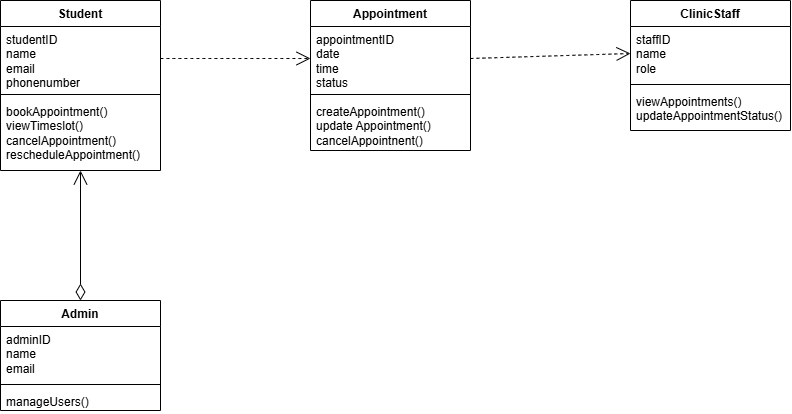

The diagram above was exported from draw.io. Its source (the exported page's mxGraphModel, read from the mxfile embedded in the PNG):
<mxGraphModel dx="854" dy="432" grid="1" gridSize="10" guides="1" tooltips="1" connect="1" arrows="1" fold="1" page="1" pageScale="1" pageWidth="583" pageHeight="413" math="0" shadow="0">
  <root>
    <mxCell id="0" />
    <mxCell id="1" parent="0" />
    <mxCell id="AU4tfbyxXuwFabuwY5z0-17" parent="1" style="swimlane;fontStyle=1;align=center;verticalAlign=top;childLayout=stackLayout;horizontal=1;startSize=26;horizontalStack=0;resizeParent=1;resizeParentMax=0;resizeLast=0;collapsible=1;marginBottom=0;whiteSpace=wrap;html=1;" value="Student" vertex="1">
      <mxGeometry height="170" width="160" x="30" y="60" as="geometry" />
    </mxCell>
    <mxCell id="AU4tfbyxXuwFabuwY5z0-18" parent="AU4tfbyxXuwFabuwY5z0-17" style="text;strokeColor=none;fillColor=none;align=left;verticalAlign=top;spacingLeft=4;spacingRight=4;overflow=hidden;rotatable=0;points=[[0,0.5],[1,0.5]];portConstraint=eastwest;whiteSpace=wrap;html=1;" value="studentID&lt;div&gt;name&lt;/div&gt;&lt;div&gt;email&lt;/div&gt;&lt;div&gt;phonenumber&lt;/div&gt;&lt;div&gt;&lt;br&gt;&lt;/div&gt;" vertex="1">
      <mxGeometry height="64" width="160" y="26" as="geometry" />
    </mxCell>
    <mxCell id="AU4tfbyxXuwFabuwY5z0-19" parent="AU4tfbyxXuwFabuwY5z0-17" style="line;strokeWidth=1;fillColor=none;align=left;verticalAlign=middle;spacingTop=-1;spacingLeft=3;spacingRight=3;rotatable=0;labelPosition=right;points=[];portConstraint=eastwest;strokeColor=inherit;" value="" vertex="1">
      <mxGeometry height="8" width="160" y="90" as="geometry" />
    </mxCell>
    <mxCell id="AU4tfbyxXuwFabuwY5z0-20" parent="AU4tfbyxXuwFabuwY5z0-17" style="text;strokeColor=none;fillColor=none;align=left;verticalAlign=top;spacingLeft=4;spacingRight=4;overflow=hidden;rotatable=0;points=[[0,0.5],[1,0.5]];portConstraint=eastwest;whiteSpace=wrap;html=1;" value="bookAppointment()&lt;div&gt;viewTimeslot()&lt;/div&gt;&lt;div&gt;cancelAppointment()&lt;/div&gt;&lt;div&gt;rescheduleAppointment()&lt;/div&gt;" vertex="1">
      <mxGeometry height="72" width="160" y="98" as="geometry" />
    </mxCell>
    <mxCell id="AU4tfbyxXuwFabuwY5z0-21" parent="1" style="swimlane;fontStyle=1;align=center;verticalAlign=top;childLayout=stackLayout;horizontal=1;startSize=26;horizontalStack=0;resizeParent=1;resizeParentMax=0;resizeLast=0;collapsible=1;marginBottom=0;whiteSpace=wrap;html=1;" value="Appointment" vertex="1">
      <mxGeometry height="150" width="160" x="340" y="60" as="geometry" />
    </mxCell>
    <mxCell id="AU4tfbyxXuwFabuwY5z0-22" parent="AU4tfbyxXuwFabuwY5z0-21" style="text;strokeColor=none;fillColor=none;align=left;verticalAlign=top;spacingLeft=4;spacingRight=4;overflow=hidden;rotatable=0;points=[[0,0.5],[1,0.5]];portConstraint=eastwest;whiteSpace=wrap;html=1;" value="appointmentID&lt;div&gt;date&lt;/div&gt;&lt;div&gt;time&lt;/div&gt;&lt;div&gt;status&lt;/div&gt;" vertex="1">
      <mxGeometry height="64" width="160" y="26" as="geometry" />
    </mxCell>
    <mxCell id="AU4tfbyxXuwFabuwY5z0-23" parent="AU4tfbyxXuwFabuwY5z0-21" style="line;strokeWidth=1;fillColor=none;align=left;verticalAlign=middle;spacingTop=-1;spacingLeft=3;spacingRight=3;rotatable=0;labelPosition=right;points=[];portConstraint=eastwest;strokeColor=inherit;" value="" vertex="1">
      <mxGeometry height="8" width="160" y="90" as="geometry" />
    </mxCell>
    <mxCell id="AU4tfbyxXuwFabuwY5z0-24" parent="AU4tfbyxXuwFabuwY5z0-21" style="text;strokeColor=none;fillColor=none;align=left;verticalAlign=top;spacingLeft=4;spacingRight=4;overflow=hidden;rotatable=0;points=[[0,0.5],[1,0.5]];portConstraint=eastwest;whiteSpace=wrap;html=1;" value="createAppointment()&lt;div&gt;update Appointment()&lt;/div&gt;&lt;div&gt;cancelAppointnent()&lt;/div&gt;&lt;div&gt;&lt;br&gt;&lt;/div&gt;" vertex="1">
      <mxGeometry height="52" width="160" y="98" as="geometry" />
    </mxCell>
    <mxCell id="AU4tfbyxXuwFabuwY5z0-33" parent="1" style="swimlane;fontStyle=1;align=center;verticalAlign=top;childLayout=stackLayout;horizontal=1;startSize=26;horizontalStack=0;resizeParent=1;resizeParentMax=0;resizeLast=0;collapsible=1;marginBottom=0;whiteSpace=wrap;html=1;" value="ClinicStaff" vertex="1">
      <mxGeometry height="130" width="160" x="660" y="60" as="geometry" />
    </mxCell>
    <mxCell id="AU4tfbyxXuwFabuwY5z0-34" parent="AU4tfbyxXuwFabuwY5z0-33" style="text;strokeColor=none;fillColor=none;align=left;verticalAlign=top;spacingLeft=4;spacingRight=4;overflow=hidden;rotatable=0;points=[[0,0.5],[1,0.5]];portConstraint=eastwest;whiteSpace=wrap;html=1;" value="staffID&lt;div&gt;name&lt;/div&gt;&lt;div&gt;role&lt;br&gt;&lt;div&gt;&lt;br&gt;&lt;/div&gt;&lt;/div&gt;" vertex="1">
      <mxGeometry height="54" width="160" y="26" as="geometry" />
    </mxCell>
    <mxCell id="AU4tfbyxXuwFabuwY5z0-35" parent="AU4tfbyxXuwFabuwY5z0-33" style="line;strokeWidth=1;fillColor=none;align=left;verticalAlign=middle;spacingTop=-1;spacingLeft=3;spacingRight=3;rotatable=0;labelPosition=right;points=[];portConstraint=eastwest;strokeColor=inherit;" value="" vertex="1">
      <mxGeometry height="8" width="160" y="80" as="geometry" />
    </mxCell>
    <mxCell id="AU4tfbyxXuwFabuwY5z0-36" parent="AU4tfbyxXuwFabuwY5z0-33" style="text;strokeColor=none;fillColor=none;align=left;verticalAlign=top;spacingLeft=4;spacingRight=4;overflow=hidden;rotatable=0;points=[[0,0.5],[1,0.5]];portConstraint=eastwest;whiteSpace=wrap;html=1;" value="viewAppointments()&lt;div&gt;updateAppointmentStatus()&lt;/div&gt;" vertex="1">
      <mxGeometry height="42" width="160" y="88" as="geometry" />
    </mxCell>
    <mxCell id="AU4tfbyxXuwFabuwY5z0-42" parent="1" style="swimlane;fontStyle=1;align=center;verticalAlign=top;childLayout=stackLayout;horizontal=1;startSize=26;horizontalStack=0;resizeParent=1;resizeParentMax=0;resizeLast=0;collapsible=1;marginBottom=0;whiteSpace=wrap;html=1;" value="Admin" vertex="1">
      <mxGeometry height="110" width="160" x="30" y="360" as="geometry" />
    </mxCell>
    <mxCell id="AU4tfbyxXuwFabuwY5z0-43" parent="AU4tfbyxXuwFabuwY5z0-42" style="text;strokeColor=none;fillColor=none;align=left;verticalAlign=top;spacingLeft=4;spacingRight=4;overflow=hidden;rotatable=0;points=[[0,0.5],[1,0.5]];portConstraint=eastwest;whiteSpace=wrap;html=1;" value="adminID&lt;div&gt;name&lt;/div&gt;&lt;div&gt;email&lt;/div&gt;" vertex="1">
      <mxGeometry height="54" width="160" y="26" as="geometry" />
    </mxCell>
    <mxCell id="AU4tfbyxXuwFabuwY5z0-44" parent="AU4tfbyxXuwFabuwY5z0-42" style="line;strokeWidth=1;fillColor=none;align=left;verticalAlign=middle;spacingTop=-1;spacingLeft=3;spacingRight=3;rotatable=0;labelPosition=right;points=[];portConstraint=eastwest;strokeColor=inherit;" value="" vertex="1">
      <mxGeometry height="8" width="160" y="80" as="geometry" />
    </mxCell>
    <mxCell id="AU4tfbyxXuwFabuwY5z0-45" parent="AU4tfbyxXuwFabuwY5z0-42" style="text;strokeColor=none;fillColor=none;align=left;verticalAlign=top;spacingLeft=4;spacingRight=4;overflow=hidden;rotatable=0;points=[[0,0.5],[1,0.5]];portConstraint=eastwest;whiteSpace=wrap;html=1;" value="manageUsers()" vertex="1">
      <mxGeometry height="22" width="160" y="88" as="geometry" />
    </mxCell>
    <mxCell id="AU4tfbyxXuwFabuwY5z0-49" edge="1" parent="1" source="AU4tfbyxXuwFabuwY5z0-18" style="endArrow=open;endSize=12;dashed=1;html=1;rounded=0;fontSize=12;curved=1;exitX=1;exitY=0.5;exitDx=0;exitDy=0;entryX=0;entryY=0.5;entryDx=0;entryDy=0;" target="AU4tfbyxXuwFabuwY5z0-22" value="">
      <mxGeometry relative="1" width="160" as="geometry">
        <mxPoint x="190" y="120" as="sourcePoint" />
        <mxPoint x="330" y="120" as="targetPoint" />
      </mxGeometry>
    </mxCell>
    <mxCell id="AU4tfbyxXuwFabuwY5z0-54" edge="1" parent="1" source="AU4tfbyxXuwFabuwY5z0-22" style="endArrow=open;endSize=12;dashed=1;html=1;rounded=0;fontSize=12;curved=1;exitX=1;exitY=0.5;exitDx=0;exitDy=0;entryX=0;entryY=0.5;entryDx=0;entryDy=0;" target="AU4tfbyxXuwFabuwY5z0-34" value="">
      <mxGeometry relative="1" width="160" as="geometry">
        <mxPoint x="359" y="330" as="sourcePoint" />
        <mxPoint x="610" y="70" as="targetPoint" />
      </mxGeometry>
    </mxCell>
    <mxCell id="AU4tfbyxXuwFabuwY5z0-56" parent="1" style="ellipse;whiteSpace=wrap;html=1;align=center;aspect=fixed;fillColor=none;strokeColor=none;resizable=0;perimeter=centerPerimeter;rotatable=0;allowArrows=0;points=[];outlineConnect=1;" value="" vertex="1">
      <mxGeometry height="10" width="10" x="210" y="310" as="geometry" />
    </mxCell>
    <mxCell id="AU4tfbyxXuwFabuwY5z0-58" edge="1" parent="1" source="AU4tfbyxXuwFabuwY5z0-42" style="endArrow=open;html=1;endSize=12;startArrow=diamondThin;startSize=14;startFill=0;align=left;verticalAlign=bottom;rounded=0;fontSize=12;exitX=0.5;exitY=0;exitDx=0;exitDy=0;" target="AU4tfbyxXuwFabuwY5z0-20" value="">
      <mxGeometry relative="1" x="-1" y="3" as="geometry">
        <mxPoint x="-130" y="224.5" as="sourcePoint" />
        <mxPoint x="30" y="224.5" as="targetPoint" />
      </mxGeometry>
    </mxCell>
  </root>
</mxGraphModel>